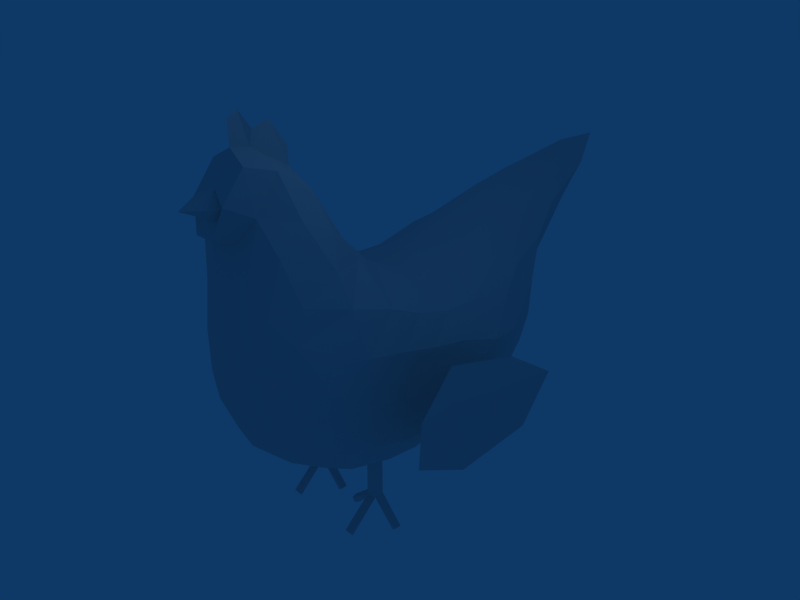 # Source: galo.blend  (saved by Blender 2.48.1; exported with 4.5.12 LTS)
import bpy
from mathutils import Matrix  # noqa: F401  (used for matrix-valued properties, if any)

bpy.ops.wm.read_factory_settings(use_empty=True)
scene = bpy.context.scene
scene.name = 'Scene'

# ---- collections
col_collection_1 = bpy.data.collections.new('Collection 1'); scene.collection.children.link(col_collection_1)

# ---- materials (node trees are filled in below, after node groups)
mat_material = bpy.data.materials.new('Material')
mat_material.alpha_threshold = 0.0
mat_material.roughness = 0.5
mat_material.line_color = (0.0, 0.0, 0.0, 1.0)

# ---- material node trees

# ---- world
world_world = bpy.data.worlds.new('World'); scene.world = world_world
world_world.color = (0.05656, 0.2208, 0.4)
world_world.use_sun_shadow = False
world_world.sun_shadow_jitter_overblur = 0.0
world_world.cycles.sampling_method = 'MANUAL'
world_world.cycles.sample_map_resolution = 256

# ---- cameras
cam_camera = bpy.data.cameras.new('Camera')
cam_camera.passepartout_alpha = 0.2
cam_camera.clip_end = 100.0
cam_camera.lens = 35.0
cam_camera.ortho_scale = 7.314
cam_camera.show_passepartout = False
cam_camera.show_safe_areas = True
cam_camera.dof.focus_distance = 0.0
cam_camera.dof.aperture_fstop = 128.0

# ---- lights
light_spot = bpy.data.lights.new('Spot', 'POINT')
light_spot.transmission_factor = 0.0
light_spot.cutoff_distance = 30.0
light_spot.energy = 100.0
light_spot.shadow_buffer_clip_start = 1.001
light_spot.shadow_soft_size = 1.0
light_spot.shadow_maximum_resolution = 0.006
light_spot.use_absolute_resolution = True
light_spot.cycles.use_multiple_importance_sampling = False

# ---- meshes
me_cylinder_001 = bpy.data.meshes.new('Cylinder.001')
me_cylinder_001.from_pydata([(0.8478, 0.4717, -0.6063), (0.5741, -0.5716, -0.6887), (-0.5473, -0.8874, -0.6709), (-1.01, -0.1612, -0.6235), (-0.1963, 0.2895, -0.7054), (0.7071, 0.7071, 1.32), (0.891, -0.454, 1.32), (-0.1564, -0.9877, 1.32), (-0.9877, -0.1564, 1.32), (-0.454, 0.891, 1.32), (0.0, 0.0, 1.32), (0.3602, -4.351, -1.557), (-0.3504, -4.286, -1.577), (-0.677, -4.655, -1.465), (-0.1683, -4.947, -1.375), (0.4728, -4.759, -1.433), (-0.07255, -4.6, -1.481), (3.397, 0.4686, -1.482), (3.181, -0.05381, -1.533), (2.92, 0.605, -1.559), (3.318, 1.075, -1.48), (3.826, 0.7072, -1.404), (3.741, 0.009335, -1.437), (-4.34, -0.3781, -1.354), (-4.425, 0.3198, -1.321), (-3.917, 0.6879, -1.397), (-3.519, 0.2176, -1.477), (-3.78, -0.4412, -1.45), (-3.996, 0.08119, -1.4)], [], [(10, 6, 5), (10, 7, 6), (10, 8, 7), (10, 9, 8), (10, 5, 9), (0, 5, 6, 1), (1, 6, 7, 2), (2, 7, 8, 3), (3, 8, 9, 4), (5, 0, 4, 9), (16, 12, 11), (16, 13, 12), (16, 14, 13), (16, 15, 14), (16, 11, 15), (1, 11, 12, 4), (4, 12, 13, 2), (2, 13, 14), (2, 14, 15, 1), (1, 15, 11), (1, 18, 22), (4, 19, 18, 1), (4, 20, 19), (0, 21, 20, 4), (21, 0, 1, 22), (17, 22, 18), (17, 18, 19), (17, 19, 20), (17, 20, 21), (17, 21, 22), (28, 24, 23), (28, 25, 24), (28, 26, 25), (28, 27, 26), (28, 23, 27), (2, 23, 24, 3), (3, 24, 25, 4), (4, 25, 26), (4, 26, 27, 2), (2, 27, 23)])
me_cylinder_001.use_remesh_preserve_volume = False
me_cylinder_001.use_remesh_preserve_attributes = False
me_cylinder_001.use_mirror_vertex_groups = False
me_cylinder_001.update()
me_cylinder = bpy.data.meshes.new('Cylinder')
me_cylinder.from_pydata([(0.8478, 0.4717, -0.6063), (0.5741, -0.5716, -0.6887), (-0.5473, -0.8874, -0.6709), (-1.01, -0.1612, -0.6235), (-0.1963, 0.2895, -0.7054), (0.7071, 0.7071, 1.32), (0.891, -0.454, 1.32), (-0.1564, -0.9877, 1.32), (-0.9877, -0.1564, 1.32), (-0.454, 0.891, 1.32), (0.0, 0.0, 1.32), (0.3602, -4.351, -1.557), (-0.3504, -4.286, -1.577), (-0.677, -4.655, -1.465), (-0.1683, -4.947, -1.375), (0.4728, -4.759, -1.433), (-0.07255, -4.6, -1.481), (3.397, 0.4686, -1.482), (3.181, -0.05381, -1.533), (2.92, 0.605, -1.559), (3.318, 1.075, -1.48), (3.826, 0.7072, -1.404), (3.741, 0.009335, -1.437), (-4.34, -0.3781, -1.354), (-4.425, 0.3198, -1.321), (-3.917, 0.6879, -1.397), (-3.519, 0.2176, -1.477), (-3.78, -0.4412, -1.45), (-3.996, 0.08119, -1.4)], [], [(10, 6, 5), (10, 7, 6), (10, 8, 7), (10, 9, 8), (10, 5, 9), (0, 5, 6, 1), (1, 6, 7, 2), (2, 7, 8, 3), (3, 8, 9, 4), (5, 0, 4, 9), (16, 12, 11), (16, 13, 12), (16, 14, 13), (16, 15, 14), (16, 11, 15), (1, 11, 12, 4), (4, 12, 13, 2), (2, 13, 14), (2, 14, 15, 1), (1, 15, 11), (1, 18, 22), (4, 19, 18, 1), (4, 20, 19), (0, 21, 20, 4), (21, 0, 1, 22), (17, 22, 18), (17, 18, 19), (17, 19, 20), (17, 20, 21), (17, 21, 22), (28, 24, 23), (28, 25, 24), (28, 26, 25), (28, 27, 26), (28, 23, 27), (2, 23, 24, 3), (3, 24, 25, 4), (4, 25, 26), (4, 26, 27, 2), (2, 27, 23)])
me_cylinder.use_remesh_preserve_volume = False
me_cylinder.use_remesh_preserve_attributes = False
me_cylinder.use_mirror_vertex_groups = False
me_cylinder.update()
me_cube = bpy.data.meshes.new('Cube')
me_cube.from_pydata([(0.7469, 1.563, -0.1178), (0.4322, -0.1239, -0.3845), (-0.4323, -0.1241, -0.3846), (-0.5345, 1.564, -0.1626), (0.6382, 2.005, 0.8595), (0.6688, 0.04903, 1.116), (-0.6336, -0.08456, 1.147), (-0.5986, 2.187, 1.001), (0.6481, 1.023, -0.4433), (0.1056, 1.855, 0.01076), (0.7317, 2.101, 0.3698), (0.09316, -0.2326, -0.4635), (0.7374, -0.2303, 0.533), (-0.6724, 0.9533, -0.3964), (-0.7244, -0.2171, 0.5402), (-0.6606, 2.023, 0.3198), (0.7266, 1.017, 0.7795), (0.07282, 3.851, 1.632), (-0.03012, -0.2598, 2.259), (-0.687, 0.9696, 0.8275), (-0.06285, 0.9321, -0.6003), (0.1611, 0.9911, 1.001), (0.9721, 1.025, 0.2716), (0.1024, -0.7099, 0.4509), (-0.9894, 0.9937, 0.4068), (-0.048, 2.559, 0.5236), (0.6234, 0.4018, -0.4761), (0.3991, 1.84, 0.05665), (-0.06345, 1.625, -0.178), (0.781, 1.927, 0.167), (0.6716, 2.206, 0.6677), (0.7174, -0.2114, 0.203), (0.548, -0.3899, 0.9125), (-0.6252, 0.4, -0.4801), (-0.6829, 1.306, -0.2338), (-0.7157, -0.2086, 0.2032), (-0.6814, -0.168, 0.8839), (-0.6502, 1.781, 0.03419), (-0.6691, 2.166, 0.7994), (0.5605, 1.751, 0.9023), (0.7164, 0.4028, 1.01), (0.3705, 2.854, 1.185), (-0.3366, 2.953, 1.347), (0.3503, -0.1167, 1.759), (-0.3923, -0.3179, 1.821), (-0.6228, 0.3422, 1.205), (-0.807, 1.816, 0.7759), (0.391, 0.9752, -0.5466), (0.0007659, 0.3379, -0.6823), (-0.431, 0.9384, -0.5469), (0.1201, 1.445, -0.3387), (-0.01135, 2.204, 1.194), (-0.4799, 1.001, 0.8834), (-0.111, 0.341, 1.529), (0.4335, 1.001, 0.9442), (0.9027, 1.687, 0.4293), (0.9111, 1.031, 0.5705), (0.9194, 0.3465, 0.3009), (0.8407, 1.045, -0.2174), (0.4039, -0.5822, 0.3067), (-0.1163, -0.601, 1.365), (-0.3095, -0.637, 0.4615), (-0.0004332, -0.5278, -0.1785), (-0.9131, 0.3475, 0.295), (-0.8768, 0.9514, 0.6472), (-0.8966, 1.56, 0.2518), (-0.9644, 0.9973, 0.04167), (0.5805, 2.304, 0.5088), (0.02042, 2.214, 0.2481), (-0.3243, 2.407, 0.4778), (0.004718, 3.034, 0.8953), (0.5557, 1.501, -0.2302), (0.3734, 0.3724, -0.6111), (-0.3748, 0.3688, -0.6195), (-0.3331, 1.386, -0.3278), (0.3381, 1.919, 1.042), (-0.376, 1.976, 1.093), (-0.3813, 0.3157, 1.377), (0.3607, 0.371, 1.327), (0.9015, 1.638, 0.1167), (0.78, 1.695, 0.699), (0.8775, 0.3678, 0.7106), (0.8506, 0.3778, -0.1387), (0.293, -0.531, -0.04965), (0.38, -0.5131, 1.11), (-0.3971, -0.5266, 1.196), (-0.2956, -0.4777, -0.1677), (-0.8476, 0.3779, -0.1381), (-0.8177, 0.3488, 0.8826), (-0.902, 1.661, 0.5409), (-0.8196, 1.481, -0.002045), (0.3879, 2.586, 0.6852), (0.5942, 2.2, 0.376), (-0.182, 2.043, 0.1071), (-0.3862, 2.682, 0.9489), (0.7837, 1.341, -0.2401), (0.6446, 0.7082, -0.4921), (0.4881, 0.1062, -0.4916), (-0.4238, 2.043, 0.1478), (-0.1821, -0.2114, -0.4413), (0.5851, -0.1618, -0.1923), (-0.5839, 0.1457, -0.4097), (-0.7823, 0.6917, -0.3541), (-0.5854, -0.1619, -0.1924), (-0.6834, 2.112, 0.5613), (0.7147, 1.365, 0.7629), (0.7266, 0.6905, 0.8744), (0.513, 2.486, 0.9809), (0.2443, 3.483, 1.446), (-0.1361, 3.626, 1.559), (-0.5059, 2.453, 1.103), (0.5286, 0.03659, 1.365), (0.1679, -0.177, 2.112), (-0.222, -0.3372, 2.15), (-0.5549, -0.2576, 1.348), (-0.6597, 0.5822, 1.006), (-0.7774, 1.373, 0.7065), (-0.6573, 1.975, 0.9438), (0.09457, 0.03143, -0.6043), (0.1057, 0.6558, -0.6682), (0.1726, 1.66, -0.1425), (0.1419, 1.206, -0.4817), (0.04213, 3.121, 1.472), (-0.04618, 1.48, 1.008), (-0.0151, 0.05212, 2.062), (-0.1228, 0.5994, 1.155), (0.963, 1.384, 0.4618), (0.8565, 0.03129, 0.3098), (0.9529, 0.6805, 0.2825), (0.584, -0.4348, 0.3085), (-0.008832, -0.6684, 0.8731), (-0.5702, -0.4229, 0.4338), (0.1029, -0.6731, 0.1753), (-0.8394, 0.04765, 0.309), (-0.9575, 0.657, 0.4627), (-0.9759, 1.333, 0.3556), (0.2357, 2.543, 0.56), (-0.5318, 2.345, 0.6347), (0.03306, 3.411, 1.196), (-0.09028, 2.756, 0.6855), (0.4001, 1.242, -0.4366), (0.3822, 0.6807, -0.6109), (-0.2776, 0.05947, -0.5701), (-0.4632, 0.6716, -0.5996), (-0.2104, 1.178, -0.4788), (0.352, 2.441, 1.151), (0.1701, 2.09, 1.138), (0.2487, 1.443, 0.9983), (-0.3334, 2.507, 1.274), (-0.3484, 1.481, 0.9745), (-0.2012, 2.154, 1.188), (-0.3754, 0.0196, 1.621), (-0.4257, 0.5696, 1.096), (0.3544, 0.1411, 1.626), (0.2697, 0.6422, 1.126), (0.1821, 0.3562, 1.474), (0.9539, 1.364, 0.08801), (0.8224, 0.06582, 0.7494), (0.8995, 0.689, 0.6318), (0.7762, 0.1042, -0.1104), (0.8954, 0.6952, -0.1538), (0.2792, -0.3879, -0.2566), (0.3608, -0.347, 1.54), (0.1833, -0.5417, 1.287), (0.3073, -0.6591, 0.7625), (-0.4039, -0.4919, 1.622), (-0.5505, -0.3843, 1.005), (-0.3146, -0.6267, 0.8302), (-0.5662, -0.3844, 0.08933), (-0.3031, -0.6069, 0.185), (-0.7761, 0.1045, -0.1103), (-0.9525, 0.6737, 0.05954), (-0.7749, 0.08716, 0.8458), (-0.8551, 0.622, 0.768), (-0.8785, 0.3489, 0.6016), (0.3668, 2.87, 1.01), (0.1962, 2.962, 0.8634), (-0.542, 2.426, 0.8749), (-0.1948, 2.92, 0.9292), (-0.3654, 2.55, 0.6937), (-0.1799, 0.6503, -0.6575), (-0.4623, 1.17, -0.413), (0.4833, 2.169, 1.01), (0.2107, 2.847, 1.351), (-0.1557, 2.946, 1.46), (-0.5941, 1.438, 0.8641), (-0.5195, 0.09155, 1.351), (-0.2045, 0.006541, 1.936), (0.1762, 0.1102, 1.912), (0.5679, -0.4205, 0.6555), (0.5205, -0.2902, 1.19), (0.1784, -0.3952, 1.813), (-0.2338, -0.5322, 1.898), (-0.5623, -0.4122, 0.7074), (0.2142, 3.236, 1.113), (-0.1667, 3.243, 1.212), (-1.523, 1.325, 0.3092), (-1.333, 0.9706, -0.2426), (-1.485, 0.657, 0.4625), (-1.363, 0.2042, 0.7156), (-1.486, 0.6734, 0.05777), (-1.371, 0.05989, 0.1453), (-1.358, 0.5404, -0.2514), (-1.427, 0.3467, 0.5034), (-1.41, 0.6328, 0.696), (-1.427, 0.3575, 0.07677), (-1.487, 0.9964, 0.04535), (-1.518, 0.9937, 0.4068), (1.468, 0.6836, 0.06786), (1.356, 0.5475, -0.2448), (1.322, 0.08417, -0.01156), (1.401, 0.03521, 0.4777), (1.467, 0.6838, 0.4721), (1.509, 1.38, 0.3838), (1.421, 1.203, -0.1097), (1.427, 0.3569, 0.07823), (1.363, 0.3778, 0.7937), (1.433, 0.3516, 0.5142), (1.486, 1.029, 0.07402), (1.485, 1.03, 0.439), (1.4, 1.028, 0.6215), (-0.0749, -0.5402, 1.68), (-0.1748, -0.5669, 1.632), (0.02794, -0.5002, 1.598), (-0.1714, -0.6827, 1.674), (0.03143, -0.6786, 1.674), (0.1871, -0.657, 1.961), (-0.1817, -0.6588, 1.961), (-0.1705, -0.4745, 2.208), (0.2051, -0.4738, 2.211), (-0.02977, -0.4208, 2.291), (-0.1007, -0.6215, 2.034), (0.0511, -0.6215, 2.058), (0.1209, -0.6215, 1.921), (0.01219, -0.6215, 1.812), (-0.1248, -0.6215, 1.882), (-0.008266, -0.883, 1.942), (-0.01474, -0.2396, 2.394), (-0.0151, 0.05212, 2.22), (-0.02977, -0.4208, 2.492), (-0.04087, -0.3243, 2.537), (-0.03511, -0.08253, 2.433)], [], [(219, 218, 213), (218, 214, 213), (213, 220, 219), (217, 216, 211), (219, 220, 212), (220, 216, 212), (216, 217, 212), (215, 217, 211), (210, 215, 211), (209, 215, 210), (214, 218, 208), (214, 208, 209), (208, 215, 209), (218, 219, 208), (219, 212, 208), (212, 217, 215), (212, 215, 208), (200, 206, 197), (200, 197, 202), (202, 205, 200), (205, 202, 201), (203, 205, 201), (205, 203, 198), (205, 198, 200), (198, 207, 200), (207, 206, 200), (203, 201, 199), (204, 207, 198), (203, 199, 204), (203, 204, 198), (207, 204, 196), (197, 206, 196), (206, 207, 196), (179, 94, 139), (94, 178, 139), (25, 69, 179), (25, 179, 139), (178, 70, 139), (178, 94, 42), (178, 42, 195), (138, 70, 195), (70, 178, 195), (109, 17, 138), (109, 138, 195), (42, 109, 195), (42, 94, 110), (94, 177, 110), (177, 38, 7), (177, 7, 110), (177, 94, 179), (177, 179, 137), (104, 38, 137), (38, 177, 137), (137, 15, 104), (179, 69, 137), (68, 93, 69), (68, 69, 25), (69, 93, 98), (137, 69, 98), (37, 15, 98), (15, 137, 98), (3, 37, 98), (93, 28, 98), (68, 9, 93), (9, 28, 93), (136, 67, 92), (25, 136, 92), (68, 25, 92), (92, 27, 68), (27, 9, 68), (29, 0, 27), (92, 29, 27), (10, 29, 92), (67, 10, 92), (176, 91, 136), (139, 70, 176), (139, 176, 136), (25, 139, 136), (91, 67, 136), (91, 107, 67), (30, 10, 67), (107, 30, 67), (91, 175, 107), (4, 30, 107), (175, 41, 107), (175, 91, 176), (175, 176, 194), (108, 41, 194), (41, 175, 194), (138, 17, 108), (138, 108, 194), (176, 70, 194), (70, 138, 194), (135, 65, 90), (66, 24, 135), (66, 135, 90), (66, 90, 34), (34, 13, 66), (34, 90, 3), (90, 37, 3), (65, 15, 37), (90, 65, 37), (24, 64, 135), (89, 65, 135), (89, 46, 104), (65, 89, 104), (15, 65, 104), (46, 38, 104), (7, 38, 117), (38, 46, 117), (46, 89, 116), (89, 135, 116), (64, 19, 116), (135, 64, 116), (174, 88, 173), (174, 173, 134), (63, 174, 134), (173, 64, 134), (64, 24, 134), (115, 19, 173), (19, 64, 173), (88, 45, 115), (88, 115, 173), (88, 172, 6), (45, 88, 6), (172, 36, 6), (88, 174, 172), (14, 36, 172), (133, 14, 172), (174, 63, 133), (174, 133, 172), (87, 63, 171), (134, 24, 171), (24, 66, 171), (63, 134, 171), (63, 87, 170), (63, 170, 133), (35, 14, 133), (170, 35, 133), (103, 35, 170), (101, 2, 170), (2, 103, 170), (87, 33, 101), (87, 101, 170), (87, 171, 102), (33, 87, 102), (66, 13, 102), (171, 66, 102), (132, 23, 169), (23, 61, 169), (86, 62, 169), (62, 132, 169), (99, 11, 86), (11, 62, 86), (86, 2, 99), (86, 168, 103), (2, 86, 103), (168, 35, 103), (86, 169, 168), (131, 14, 168), (14, 35, 168), (169, 61, 131), (169, 131, 168), (60, 85, 167), (130, 60, 167), (61, 23, 130), (61, 130, 167), (167, 85, 166), (167, 166, 193), (131, 61, 193), (61, 167, 193), (14, 131, 193), (166, 36, 193), (36, 14, 193), (166, 85, 114), (85, 165, 114), (6, 36, 166), (6, 166, 114), (165, 44, 114), (165, 85, 60), (113, 44, 192), (44, 165, 192), (84, 163, 164), (23, 59, 164), (130, 23, 164), (163, 60, 130), (163, 130, 164), (163, 84, 162), (163, 162, 191), (162, 43, 191), (43, 112, 191), (162, 84, 190), (84, 32, 190), (111, 43, 162), (111, 162, 190), (5, 111, 190), (32, 5, 190), (32, 84, 164), (32, 164, 189), (12, 32, 189), (129, 12, 189), (164, 59, 189), (59, 129, 189), (83, 59, 132), (62, 83, 132), (59, 23, 132), (59, 83, 129), (83, 100, 129), (31, 12, 129), (100, 31, 129), (100, 83, 161), (161, 1, 100), (11, 1, 161), (62, 11, 161), (83, 62, 161), (57, 82, 128), (82, 160, 128), (160, 58, 22), (160, 22, 128), (96, 8, 160), (8, 58, 160), (82, 26, 160), (26, 96, 160), (97, 26, 82), (97, 82, 159), (100, 1, 159), (1, 97, 159), (159, 31, 100), (159, 82, 57), (159, 57, 127), (31, 159, 127), (127, 12, 31), (128, 22, 56), (128, 56, 158), (81, 57, 158), (57, 128, 158), (127, 57, 81), (127, 81, 157), (12, 127, 157), (32, 12, 157), (157, 81, 40), (157, 40, 5), (5, 32, 157), (40, 81, 106), (81, 158, 106), (158, 56, 16), (158, 16, 106), (55, 80, 126), (56, 22, 126), (126, 80, 105), (16, 56, 105), (56, 126, 105), (80, 39, 105), (80, 30, 4), (39, 80, 4), (80, 55, 30), (55, 10, 30), (22, 58, 156), (126, 22, 156), (79, 55, 126), (79, 126, 156), (10, 55, 29), (55, 79, 29), (79, 0, 29), (0, 79, 156), (0, 156, 95), (58, 8, 95), (156, 58, 95), (155, 78, 154), (125, 53, 155), (125, 155, 154), (21, 125, 154), (154, 54, 21), (106, 16, 54), (106, 54, 154), (78, 40, 154), (40, 106, 154), (78, 153, 111), (5, 40, 78), (5, 78, 111), (153, 43, 111), (153, 78, 155), (153, 155, 188), (112, 43, 188), (43, 153, 188), (124, 18, 112), (124, 112, 188), (155, 53, 188), (53, 124, 188), (152, 77, 125), (77, 53, 125), (52, 152, 125), (21, 52, 125), (53, 77, 151), (53, 151, 187), (124, 53, 187), (113, 18, 124), (113, 124, 187), (151, 44, 187), (44, 113, 187), (151, 77, 186), (77, 45, 186), (114, 44, 151), (114, 151, 186), (6, 114, 186), (45, 6, 186), (45, 77, 152), (45, 152, 115), (152, 52, 115), (52, 19, 115), (150, 76, 149), (123, 51, 150), (123, 150, 149), (52, 21, 123), (52, 123, 149), (149, 76, 117), (149, 117, 185), (19, 52, 185), (52, 149, 185), (116, 19, 185), (117, 46, 185), (46, 116, 185), (117, 76, 7), (76, 148, 7), (148, 42, 110), (148, 110, 7), (148, 76, 150), (148, 150, 184), (109, 42, 184), (42, 148, 184), (122, 17, 109), (122, 109, 184), (150, 51, 184), (51, 122, 184), (75, 146, 147), (21, 54, 147), (123, 21, 147), (146, 51, 123), (146, 123, 147), (146, 75, 145), (146, 145, 183), (122, 51, 183), (51, 146, 183), (108, 17, 122), (108, 122, 183), (145, 41, 183), (41, 108, 183), (145, 75, 182), (75, 39, 182), (107, 41, 145), (107, 145, 182), (4, 107, 182), (39, 4, 182), (39, 75, 147), (105, 39, 147), (54, 16, 105), (54, 105, 147), (74, 50, 144), (20, 49, 144), (121, 20, 144), (50, 121, 144), (50, 74, 28), (120, 50, 28), (28, 9, 120), (98, 28, 74), (3, 98, 74), (74, 34, 3), (74, 144, 181), (34, 74, 181), (49, 13, 181), (13, 34, 181), (144, 49, 181), (73, 143, 180), (119, 48, 180), (48, 73, 180), (20, 119, 180), (143, 49, 180), (49, 20, 180), (143, 73, 33), (102, 13, 49), (102, 49, 143), (33, 102, 143), (33, 73, 101), (73, 142, 101), (142, 2, 101), (99, 2, 142), (118, 11, 99), (118, 99, 142), (73, 48, 142), (48, 118, 142), (141, 72, 119), (47, 141, 119), (20, 47, 119), (72, 48, 119), (72, 97, 118), (48, 72, 118), (97, 1, 118), (1, 11, 118), (72, 26, 97), (26, 72, 141), (26, 141, 96), (141, 47, 96), (47, 8, 96), (50, 71, 140), (50, 140, 121), (47, 20, 121), (140, 47, 121), (140, 71, 95), (8, 47, 140), (8, 140, 95), (71, 0, 95), (0, 71, 120), (71, 50, 120), (27, 0, 120), (9, 27, 120), (60, 222, 165), (222, 192, 165), (222, 60, 221), (221, 60, 223), (191, 223, 163), (223, 60, 163), (221, 223, 225, 224), (222, 221, 224), (223, 191, 226, 225), (192, 222, 224, 227), (113, 192, 227, 228), (191, 112, 229, 226), (18, 113, 228, 230), (112, 18, 230, 229), (236, 232, 231), (236, 233, 232), (236, 234, 233), (236, 235, 234), (236, 231, 235), (228, 229, 230), (228, 231, 232, 229), (226, 229, 232, 233), (225, 226, 233, 234), (225, 234, 235, 224), (224, 235, 227), (227, 235, 231, 228), (240, 230, 18), (237, 240, 18), (240, 239, 230), (241, 124, 18), (237, 241, 18), (241, 238, 124)])
me_cube.materials.append(mat_material)
me_cube.use_remesh_preserve_volume = False
me_cube.use_remesh_preserve_attributes = False
me_cube.use_mirror_vertex_groups = False
me_cube.update()

# ---- objects
ob_cylinder_001 = bpy.data.objects.new('Cylinder.001', me_cylinder_001)
ob_cylinder = bpy.data.objects.new('Cylinder', me_cylinder)
ob_cube = bpy.data.objects.new('Cube', me_cube)
ob_lamp = bpy.data.objects.new('Lamp', light_spot)
ob_camera = bpy.data.objects.new('Camera', cam_camera)

# ---- transforms, parenting, visibility, modifiers, constraints
ob_cylinder_001.location = (1.448, 0.2654, 1.947)
ob_cylinder_001.scale = (0.2693, 0.2693, 1.255)
ob_cylinder_001.lock_rotations_4d = False
ob_cylinder_001.empty_display_type = 'ARROWS'
ob_cylinder_001.lineart.crease_threshold = 0.0
ob_cylinder.location = (-1.453, 0.2654, 1.947)
ob_cylinder.scale = (0.2693, 0.2693, 1.255)
ob_cylinder.lock_rotations_4d = False
ob_cylinder.empty_display_type = 'ARROWS'
ob_cylinder.lineart.crease_threshold = 0.0
ob_cube.location = (0.0, -1.457, 4.958)
ob_cube.scale = (3.785, 3.785, 3.785)
ob_cube.lock_rotations_4d = False
ob_cube.empty_display_type = 'ARROWS'
ob_cube.color = (0.0, 0.0, 0.0, 1.0)
ob_cube.lineart.crease_threshold = 0.0
_vg = ob_cube.vertex_groups.new(name='asa_esq')
_vg = ob_cube.vertex_groups.new(name='asa_dir')
ob_lamp.location = (4.076, 1.005, 17.43)
ob_lamp.rotation_euler = (0.6503, 0.05522, 1.866)
ob_lamp.lock_rotations_4d = False
ob_lamp.empty_display_type = 'ARROWS'
ob_lamp.color = (0.0, 0.0, 0.0, 0.0)
ob_lamp.lineart.crease_threshold = 0.0
ob_camera.location = (17.54, -13.48, 19.07)
ob_camera.rotation_euler = (1.109, 0.01082, 0.8149)
ob_camera.lock_rotations_4d = False
ob_camera.empty_display_type = 'ARROWS'
ob_camera.color = (0.0, 0.0, 0.0, 0.0)
ob_camera.display_type = 'WIRE'
ob_camera.lineart.crease_threshold = 0.0

# ---- collection membership
col_collection_1.objects.link(ob_cylinder_001)
col_collection_1.objects.link(ob_cylinder)
col_collection_1.objects.link(ob_cube)
col_collection_1.objects.link(ob_lamp)
col_collection_1.objects.link(ob_camera)

# ---- scene / render settings (as saved in the file)
scene.camera = ob_camera
scene.frame_start = 1; scene.frame_end = 250; scene.frame_set(1)
scene.render.engine = 'BLENDER_EEVEE_NEXT'
scene.render.image_settings.file_format = 'JPEG'
scene.render.image_settings.color_mode = 'RGB'
scene.render.image_settings.compression = 90
scene.render.resolution_x = 800
scene.render.resolution_y = 600
scene.render.pixel_aspect_x = 100.0
scene.render.pixel_aspect_y = 100.0
scene.render.fps = 25
scene.render.dither_intensity = 0.0
scene.render.use_compositing = False
scene.render.use_sequencer = False
scene.render.bake_margin = 2
scene.render.bake_bias = 0.0
scene.render.use_stamp_time = False
scene.render.use_stamp_date = False
scene.render.use_stamp_frame = False
scene.render.use_stamp_camera = False
scene.render.use_stamp_scene = False
scene.render.use_stamp_filename = False
scene.render.use_stamp_render_time = False
scene.render.stamp_font_size = 0
scene.cycles.use_denoising = False
scene.cycles.samples = 10
scene.cycles.sampling_pattern = 'TABULATED_SOBOL'
scene.cycles.light_sampling_threshold = 0.0
scene.cycles.use_adaptive_sampling = False
scene.cycles.use_light_tree = False
scene.cycles.blur_glossy = 0.0
scene.cycles.volume_bounces = 1
scene.cycles.pixel_filter_type = 'GAUSSIAN'
scene.cycles.sample_clamp_indirect = 0.0
scene.view_settings.view_transform = 'Raw'
bpy.context.view_layer.update()
